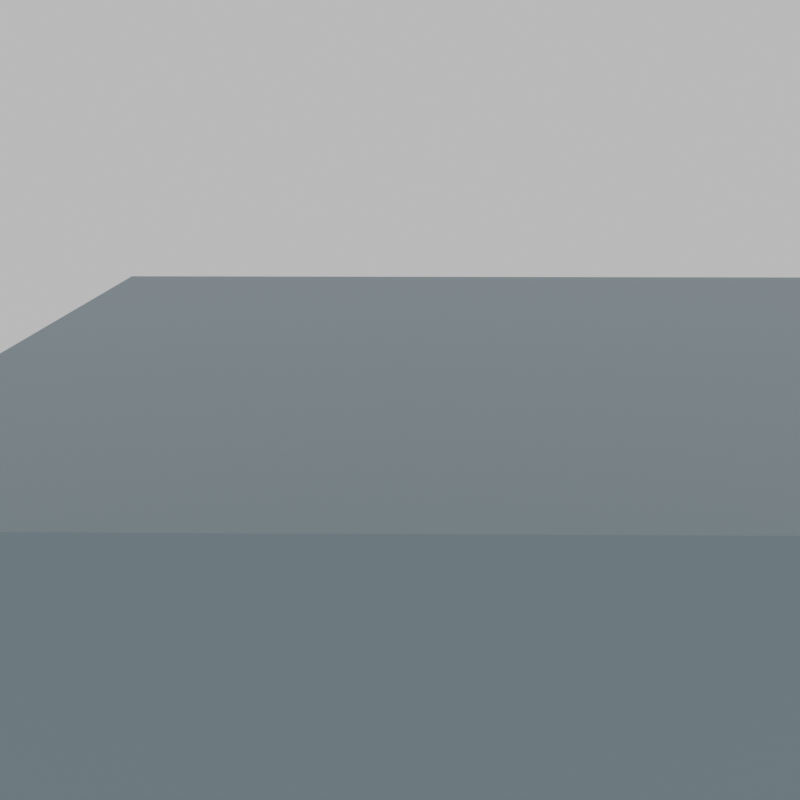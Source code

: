 # Source: render.blend  (saved by Blender 2.90.8; exported with 4.5.12 LTS)
import bpy
from mathutils import Matrix  # noqa: F401  (used for matrix-valued properties, if any)

bpy.ops.wm.read_factory_settings(use_empty=True)
scene = bpy.context.scene
scene.name = 'Scene'

# ---- collections
col_collection = bpy.data.collections.new('Collection'); scene.collection.children.link(col_collection)
col_ref = bpy.data.collections.new('ref'); col_collection.children.link(col_ref)
col_ref.hide_render = True
col_ours = bpy.data.collections.new('ours'); col_collection.children.link(col_ours)

# ---- materials (node trees are filled in below, after node groups)
mat_main = bpy.data.materials.new('main')
mat_main.use_transparent_shadow = False

# ---- material node trees
mat_main.use_nodes = True; mat_main.node_tree.nodes.clear()
_N = mat_main.node_tree.nodes; _L = mat_main.node_tree.links
n0 = _N.new('ShaderNodeOutputMaterial'); n0.name = 'Material Output'; n0.location = (300, 300)
n1 = _N.new('ShaderNodeBsdfPrincipled'); n1.name = 'Principled BSDF'; n1.location = (10, 300)
n1.distribution = 'GGX'
n1.subsurface_method = 'BURLEY'
n1.inputs[0].default_value = (0.1778, 0.2437, 0.2822, 1.0)
n1.inputs[3].default_value = 1.45
n1.inputs[27].default_value = (0.0, 0.0, 0.0, 1.0)
n1.inputs[28].default_value = 1.0
_L.new(n1.outputs[0], n0.inputs[0])
n0.is_active_output = True

# ---- world
world_world = bpy.data.worlds.new('World'); scene.world = world_world
world_world.use_nodes = True; world_world.node_tree.nodes.clear()
_N = world_world.node_tree.nodes; _L = world_world.node_tree.links
n0 = _N.new('ShaderNodeOutputWorld'); n0.name = 'World Output'; n0.location = (300, 300)
n1 = _N.new('ShaderNodeBackground'); n1.name = 'Background'; n1.location = (10, 300)
n1.inputs[0].default_value = (0.5982, 0.5982, 0.5982, 1.0)
_L.new(n1.outputs[0], n0.inputs[0])
n0.is_active_output = True
world_world.color = (0.05088, 0.05088, 0.05088)
world_world.use_sun_shadow = False
world_world.sun_shadow_jitter_overblur = 0.0

# ---- cameras
cam_camera = bpy.data.cameras.new('Camera')
cam_camera.clip_end = 100.0
cam_camera.ortho_scale = 7.314

# ---- lights
light_light = bpy.data.lights.new('Light', 'AREA')
light_light.transmission_factor = 0.0
light_light.energy = 39.27
light_light.shadow_soft_size = 0.1
light_light.shadow_maximum_resolution = 0.006
light_light.use_absolute_resolution = True
light_light.shape = 'DISK'
light_light.size = 0.1
light_light.size_y = 0.1

# ---- meshes
me_cube = bpy.data.meshes.new('Cube')
me_cube.from_pydata([(-1.0, -1.0, -1.0), (-1.0, -1.0, 1.0), (-1.0, 1.0, -1.0), (-1.0, 1.0, 1.0), (1.0, -1.0, -1.0), (1.0, -1.0, 1.0), (1.0, 1.0, -1.0), (1.0, 1.0, 1.0)], [], [(0, 1, 3, 2), (2, 3, 7, 6), (6, 7, 5, 4), (4, 5, 1, 0), (2, 6, 4, 0), (7, 3, 1, 5)])
_uv = me_cube.uv_layers.new(name='UVMap')
_uv.uv.foreach_set('vector', [0.375, 0.0, 0.625, 0.0, 0.625, 0.25, 0.375, 0.25, 0.375, 0.25, 0.625, 0.25, 0.625, 0.5, 0.375, 0.5, 0.375, 0.5, 0.625, 0.5, 0.625, 0.75, 0.375, 0.75, 0.375, 0.75, 0.625, 0.75, 0.625, 1.0, 0.375, 1.0, 0.125, 0.5, 0.375, 0.5, 0.375, 0.75, 0.125, 0.75, 0.625, 0.5, 0.875, 0.5, 0.875, 0.75, 0.625, 0.75])
me_cube.materials.append(mat_main)
me_cube.use_remesh_fix_poles = True
me_cube.use_remesh_preserve_attributes = False
me_cube.use_mirror_vertex_groups = False
me_cube.update()

# ---- objects
ob_light = bpy.data.objects.new('Light', light_light)
ob_camera = bpy.data.objects.new('Camera', cam_camera)
ob_cube = bpy.data.objects.new('Cube', me_cube)

# ---- transforms, parenting, visibility, modifiers, constraints
ob_light.location = (1.254, -0.3892, 1.916)
ob_light.rotation_euler = (0.1881, -0.1857, 1.507)
ob_light.lock_rotations_4d = False
ob_light.empty_display_type = 'ARROWS'
ob_light.color = (0.0, 0.0, 0.0, 0.0)
ob_light.hide_render = True
ob_light.lineart.crease_threshold = 0.0
ob_camera.location = (-1.052, 0.4831, 0.9301)
ob_camera.rotation_euler = (1.316, 2.317e-06, -1.558)
ob_camera.scale = (1.0, 1.0, 1.0)
ob_camera.lock_rotations_4d = False
ob_camera.empty_display_type = 'ARROWS'
ob_camera.color = (0.0, 0.0, 0.0, 0.0)
ob_camera.display_type = 'WIRE'
ob_camera.lineart.crease_threshold = 0.0
ob_cube.location = (1.12, 0.295, -0.5309)
ob_cube.lineart.crease_threshold = 0.0

# ---- collection membership
col_collection.objects.link(ob_light)
col_collection.objects.link(ob_camera)
col_collection.objects.link(ob_cube)

# ---- scene / render settings (as saved in the file)
scene.camera = ob_camera
scene.frame_start = 1; scene.frame_end = 5; scene.frame_set(4)
scene.render.engine = 'BLENDER_EEVEE_NEXT'
scene.render.resolution_x = 1600
scene.render.resolution_y = 1600
scene.render.resolution_percentage = 200
scene.render.film_transparent = True
scene.render.use_freestyle = True
scene.render.line_thickness = 0.2
scene.cycles.samples = 32
scene.cycles.sampling_pattern = 'TABULATED_SOBOL'
scene.cycles.use_adaptive_sampling = False
scene.cycles.use_light_tree = False
scene.view_settings.view_transform = 'Filmic'
bpy.context.view_layer.update()
